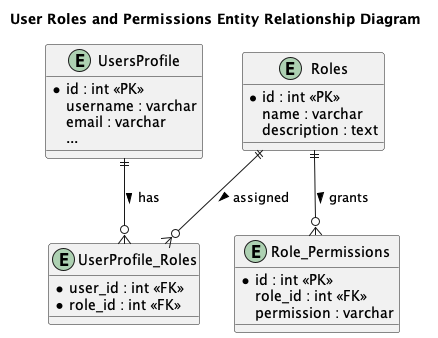

The diagram above was rendered by PlantUML. Its source (embedded in the PNG):
@startuml daysave_user_rolles
title User Roles and Permissions Entity Relationship Diagram
entity "UsersProfile" {
  *id : int <<PK>>
  username : varchar
  email : varchar
  ...
}

entity "Roles" {
  *id : int <<PK>>
  name : varchar
  description : text
}

entity "UserProfile_Roles" {
  *user_id : int <<FK>>
  *role_id : int <<FK>>
}

entity "Role_Permissions" {
  *id : int <<PK>>
  role_id : int <<FK>>
  permission : varchar
}

UsersProfile ||--o{ UserProfile_Roles : has >
Roles ||--o{ UserProfile_Roles : assigned >
Roles ||--o{ Role_Permissions : grants >
@enduml